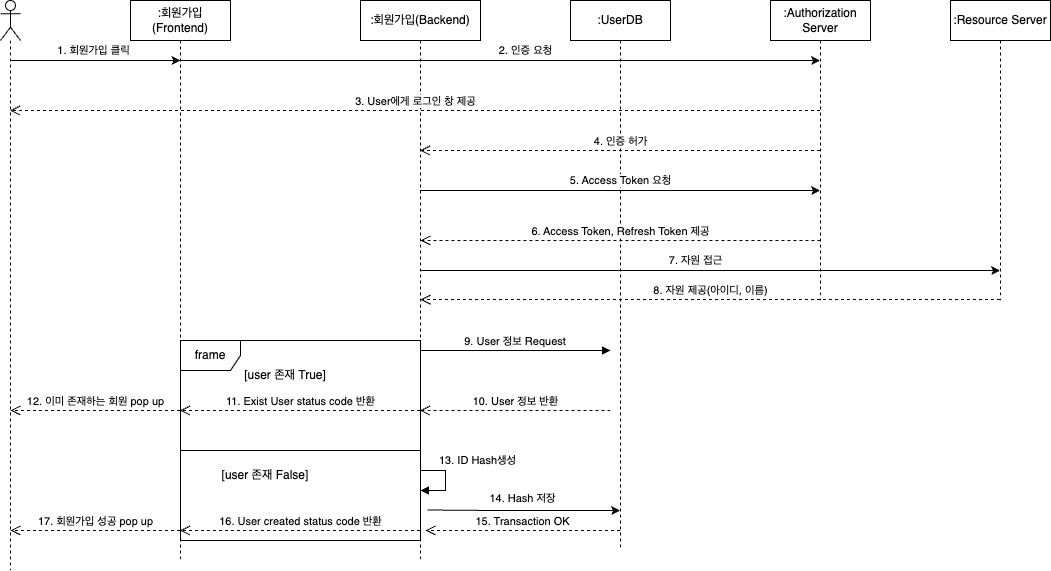

The diagram above was exported from draw.io. Its source (the exported page's mxGraphModel, read from the mxfile embedded in the PNG):
<mxGraphModel dx="1296" dy="722" grid="1" gridSize="10" guides="1" tooltips="1" connect="1" arrows="1" fold="1" page="1" pageScale="1" pageWidth="827" pageHeight="1169" math="0" shadow="0">
  <root>
    <mxCell id="0" />
    <mxCell id="1" parent="0" />
    <mxCell id="TxJnEF9xwkB0GAr-QZ5o-2" value="" style="shape=umlLifeline;participant=umlActor;perimeter=lifelinePerimeter;whiteSpace=wrap;html=1;container=1;collapsible=0;recursiveResize=0;verticalAlign=top;spacingTop=36;outlineConnect=0;" vertex="1" parent="1">
      <mxGeometry x="50" y="110" width="20" height="570" as="geometry" />
    </mxCell>
    <mxCell id="TxJnEF9xwkB0GAr-QZ5o-3" value=":회원가입(Backend)" style="shape=umlLifeline;perimeter=lifelinePerimeter;whiteSpace=wrap;html=1;container=1;collapsible=0;recursiveResize=0;outlineConnect=0;" vertex="1" parent="1">
      <mxGeometry x="410" y="110" width="120" height="560" as="geometry" />
    </mxCell>
    <mxCell id="3LjMnyBboHDQpMwE5OAp-2" value="13. ID Hash생성" style="edgeStyle=orthogonalEdgeStyle;html=1;align=left;spacingLeft=2;endArrow=block;rounded=0;" edge="1" parent="TxJnEF9xwkB0GAr-QZ5o-3">
      <mxGeometry x="-0.5714" y="10" relative="1" as="geometry">
        <mxPoint x="60" y="469.9999999999999" as="sourcePoint" />
        <Array as="points">
          <mxPoint x="85" y="470" />
          <mxPoint x="85" y="490" />
        </Array>
        <mxPoint x="60" y="490" as="targetPoint" />
        <mxPoint as="offset" />
      </mxGeometry>
    </mxCell>
    <mxCell id="TxJnEF9xwkB0GAr-QZ5o-4" value=":Authorization Server" style="shape=umlLifeline;perimeter=lifelinePerimeter;whiteSpace=wrap;html=1;container=1;collapsible=0;recursiveResize=0;outlineConnect=0;" vertex="1" parent="1">
      <mxGeometry x="820" y="110" width="100" height="300" as="geometry" />
    </mxCell>
    <mxCell id="TxJnEF9xwkB0GAr-QZ5o-5" value=":Resource Server" style="shape=umlLifeline;perimeter=lifelinePerimeter;whiteSpace=wrap;html=1;container=1;collapsible=0;recursiveResize=0;outlineConnect=0;" vertex="1" parent="1">
      <mxGeometry x="1000" y="110" width="100" height="300" as="geometry" />
    </mxCell>
    <mxCell id="TxJnEF9xwkB0GAr-QZ5o-6" value=":회원가입(Frontend)" style="shape=umlLifeline;perimeter=lifelinePerimeter;whiteSpace=wrap;html=1;container=1;collapsible=0;recursiveResize=0;outlineConnect=0;" vertex="1" parent="1">
      <mxGeometry x="180" y="110" width="100" height="560" as="geometry" />
    </mxCell>
    <mxCell id="3LjMnyBboHDQpMwE5OAp-9" value="frame" style="shape=umlFrame;whiteSpace=wrap;html=1;" vertex="1" parent="TxJnEF9xwkB0GAr-QZ5o-6">
      <mxGeometry x="50" y="340" width="240" height="200" as="geometry" />
    </mxCell>
    <mxCell id="TxJnEF9xwkB0GAr-QZ5o-7" value=":UserDB" style="shape=umlLifeline;perimeter=lifelinePerimeter;whiteSpace=wrap;html=1;container=1;collapsible=0;recursiveResize=0;outlineConnect=0;" vertex="1" parent="1">
      <mxGeometry x="620" y="110" width="100" height="550" as="geometry" />
    </mxCell>
    <mxCell id="TxJnEF9xwkB0GAr-QZ5o-8" value="" style="endArrow=classic;html=1;rounded=0;" edge="1" parent="1" source="TxJnEF9xwkB0GAr-QZ5o-2">
      <mxGeometry width="50" height="50" relative="1" as="geometry">
        <mxPoint x="80" y="170" as="sourcePoint" />
        <mxPoint x="230" y="170" as="targetPoint" />
      </mxGeometry>
    </mxCell>
    <mxCell id="TxJnEF9xwkB0GAr-QZ5o-9" value="1. 회원가입 클릭" style="edgeLabel;html=1;align=center;verticalAlign=middle;resizable=0;points=[];" vertex="1" connectable="0" parent="TxJnEF9xwkB0GAr-QZ5o-8">
      <mxGeometry x="0.2406" y="-1" relative="1" as="geometry">
        <mxPoint x="-23" y="-11" as="offset" />
      </mxGeometry>
    </mxCell>
    <mxCell id="TxJnEF9xwkB0GAr-QZ5o-13" value="2. 인증 요청" style="endArrow=classic;html=1;rounded=0;" edge="1" parent="1" source="TxJnEF9xwkB0GAr-QZ5o-6" target="TxJnEF9xwkB0GAr-QZ5o-4">
      <mxGeometry x="0.0801" y="10" width="50" height="50" relative="1" as="geometry">
        <mxPoint x="270" y="260" as="sourcePoint" />
        <mxPoint x="840" y="260" as="targetPoint" />
        <Array as="points">
          <mxPoint x="280" y="170" />
        </Array>
        <mxPoint as="offset" />
      </mxGeometry>
    </mxCell>
    <mxCell id="TxJnEF9xwkB0GAr-QZ5o-14" value="3. User에게 로그인 창 제공" style="html=1;verticalAlign=bottom;endArrow=open;dashed=1;endSize=8;rounded=0;" edge="1" parent="1" source="TxJnEF9xwkB0GAr-QZ5o-4" target="TxJnEF9xwkB0GAr-QZ5o-2">
      <mxGeometry relative="1" as="geometry">
        <mxPoint x="430" y="220" as="sourcePoint" />
        <mxPoint x="80" y="220" as="targetPoint" />
        <Array as="points">
          <mxPoint x="460" y="220" />
        </Array>
      </mxGeometry>
    </mxCell>
    <mxCell id="TxJnEF9xwkB0GAr-QZ5o-15" value="4. 인증 허가" style="html=1;verticalAlign=bottom;endArrow=open;dashed=1;endSize=8;rounded=0;" edge="1" parent="1" source="TxJnEF9xwkB0GAr-QZ5o-4" target="TxJnEF9xwkB0GAr-QZ5o-3">
      <mxGeometry relative="1" as="geometry">
        <mxPoint x="560" y="270" as="sourcePoint" />
        <mxPoint x="480" y="270" as="targetPoint" />
      </mxGeometry>
    </mxCell>
    <mxCell id="TxJnEF9xwkB0GAr-QZ5o-16" value="" style="endArrow=classic;html=1;rounded=0;" edge="1" parent="1" source="TxJnEF9xwkB0GAr-QZ5o-3" target="TxJnEF9xwkB0GAr-QZ5o-4">
      <mxGeometry width="50" height="50" relative="1" as="geometry">
        <mxPoint x="490" y="290" as="sourcePoint" />
        <mxPoint x="810" y="320" as="targetPoint" />
        <Array as="points">
          <mxPoint x="850" y="300" />
        </Array>
      </mxGeometry>
    </mxCell>
    <mxCell id="TxJnEF9xwkB0GAr-QZ5o-17" value="5. Access Token 요청" style="edgeLabel;html=1;align=center;verticalAlign=middle;resizable=0;points=[];" vertex="1" connectable="0" parent="TxJnEF9xwkB0GAr-QZ5o-16">
      <mxGeometry x="-0.1749" y="-1" relative="1" as="geometry">
        <mxPoint x="35" y="-11" as="offset" />
      </mxGeometry>
    </mxCell>
    <mxCell id="TxJnEF9xwkB0GAr-QZ5o-18" value="6. Access Token, Refresh Token 제공" style="html=1;verticalAlign=bottom;endArrow=open;dashed=1;endSize=8;rounded=0;" edge="1" parent="1">
      <mxGeometry relative="1" as="geometry">
        <mxPoint x="869.95" y="350" as="sourcePoint" />
        <mxPoint x="470.040909090909" y="350" as="targetPoint" />
      </mxGeometry>
    </mxCell>
    <mxCell id="TxJnEF9xwkB0GAr-QZ5o-19" value="" style="endArrow=classic;html=1;rounded=0;" edge="1" parent="1" target="TxJnEF9xwkB0GAr-QZ5o-5">
      <mxGeometry width="50" height="50" relative="1" as="geometry">
        <mxPoint x="470.040909090909" y="380" as="sourcePoint" />
        <mxPoint x="869.95" y="380" as="targetPoint" />
        <Array as="points">
          <mxPoint x="850.45" y="380" />
        </Array>
      </mxGeometry>
    </mxCell>
    <mxCell id="TxJnEF9xwkB0GAr-QZ5o-20" value="7. 자원 접근" style="edgeLabel;html=1;align=center;verticalAlign=middle;resizable=0;points=[];" vertex="1" connectable="0" parent="TxJnEF9xwkB0GAr-QZ5o-19">
      <mxGeometry x="-0.1749" y="-1" relative="1" as="geometry">
        <mxPoint x="35" y="-11" as="offset" />
      </mxGeometry>
    </mxCell>
    <mxCell id="TxJnEF9xwkB0GAr-QZ5o-21" value="8. 자원 제공(아이디, 이름)" style="html=1;verticalAlign=bottom;endArrow=open;dashed=1;endSize=8;rounded=0;" edge="1" parent="1" source="TxJnEF9xwkB0GAr-QZ5o-5">
      <mxGeometry relative="1" as="geometry">
        <mxPoint x="869.9499999999998" y="409.09000000000003" as="sourcePoint" />
        <mxPoint x="470.04090909090905" y="409.09000000000003" as="targetPoint" />
      </mxGeometry>
    </mxCell>
    <mxCell id="XevNEy6ST0D4sH3nplWY-1" value="" style="endArrow=none;html=1;rounded=0;" edge="1" parent="1" source="TxJnEF9xwkB0GAr-QZ5o-6" target="TxJnEF9xwkB0GAr-QZ5o-3">
      <mxGeometry width="50" height="50" relative="1" as="geometry">
        <mxPoint x="270" y="553" as="sourcePoint" />
        <mxPoint x="440" y="553" as="targetPoint" />
        <Array as="points">
          <mxPoint x="360" y="560" />
        </Array>
      </mxGeometry>
    </mxCell>
    <mxCell id="XevNEy6ST0D4sH3nplWY-2" value="16. User created status code 반환" style="html=1;verticalAlign=bottom;endArrow=open;dashed=1;endSize=8;rounded=0;" edge="1" parent="1" source="TxJnEF9xwkB0GAr-QZ5o-3" target="TxJnEF9xwkB0GAr-QZ5o-6">
      <mxGeometry relative="1" as="geometry">
        <mxPoint x="437.5" y="640" as="sourcePoint" />
        <mxPoint x="270" y="640" as="targetPoint" />
        <Array as="points">
          <mxPoint x="350" y="640" />
        </Array>
      </mxGeometry>
    </mxCell>
    <mxCell id="XevNEy6ST0D4sH3nplWY-5" value="[user 존재 True]" style="text;html=1;strokeColor=none;fillColor=none;align=center;verticalAlign=middle;whiteSpace=wrap;rounded=0;" vertex="1" parent="1">
      <mxGeometry x="290" y="470" width="90" height="30" as="geometry" />
    </mxCell>
    <mxCell id="XevNEy6ST0D4sH3nplWY-6" value="[user 존재 False]" style="text;html=1;strokeColor=none;fillColor=none;align=center;verticalAlign=middle;whiteSpace=wrap;rounded=0;" vertex="1" parent="1">
      <mxGeometry x="270" y="570" width="90" height="30" as="geometry" />
    </mxCell>
    <mxCell id="XevNEy6ST0D4sH3nplWY-7" value="11. Exist User status code 반환" style="html=1;verticalAlign=bottom;endArrow=open;dashed=1;endSize=8;rounded=0;" edge="1" parent="1" source="TxJnEF9xwkB0GAr-QZ5o-3" target="TxJnEF9xwkB0GAr-QZ5o-6">
      <mxGeometry relative="1" as="geometry">
        <mxPoint x="400" y="520" as="sourcePoint" />
        <mxPoint x="270" y="519.99" as="targetPoint" />
        <Array as="points">
          <mxPoint x="260" y="520" />
        </Array>
      </mxGeometry>
    </mxCell>
    <mxCell id="OO7BtCS-4f-9IdIAFO6D-1" value="10. User 정보 반환" style="html=1;verticalAlign=bottom;endArrow=open;dashed=1;endSize=8;rounded=0;" edge="1" parent="1" target="TxJnEF9xwkB0GAr-QZ5o-3">
      <mxGeometry relative="1" as="geometry">
        <mxPoint x="659.9999999999998" y="520" as="sourcePoint" />
        <mxPoint x="480" y="520" as="targetPoint" />
      </mxGeometry>
    </mxCell>
    <mxCell id="OO7BtCS-4f-9IdIAFO6D-2" value="9. User 정보 Request" style="verticalAlign=bottom;endArrow=block;entryX=0;entryY=0;shadow=0;strokeWidth=1;" edge="1" parent="1" source="TxJnEF9xwkB0GAr-QZ5o-3">
      <mxGeometry relative="1" as="geometry">
        <mxPoint x="480" y="460.0000000000002" as="sourcePoint" />
        <mxPoint x="659.9999999999998" y="460.0000000000002" as="targetPoint" />
      </mxGeometry>
    </mxCell>
    <mxCell id="3LjMnyBboHDQpMwE5OAp-3" value="" style="endArrow=classic;html=1;rounded=0;exitX=1.2;exitY=0.737;exitDx=0;exitDy=0;exitPerimeter=0;" edge="1" parent="1" target="TxJnEF9xwkB0GAr-QZ5o-7">
      <mxGeometry width="50" height="50" relative="1" as="geometry">
        <mxPoint x="476.9999999999998" y="619.51" as="sourcePoint" />
        <mxPoint x="654.9999999999998" y="620" as="targetPoint" />
        <Array as="points">
          <mxPoint x="545" y="620" />
        </Array>
      </mxGeometry>
    </mxCell>
    <mxCell id="3LjMnyBboHDQpMwE5OAp-4" value="14. Hash 저장" style="edgeLabel;html=1;align=center;verticalAlign=middle;resizable=0;points=[];" connectable="0" vertex="1" parent="3LjMnyBboHDQpMwE5OAp-3">
      <mxGeometry x="-0.337" y="-2" relative="1" as="geometry">
        <mxPoint x="31" y="-14" as="offset" />
      </mxGeometry>
    </mxCell>
    <mxCell id="3LjMnyBboHDQpMwE5OAp-5" value="15. Transaction OK" style="html=1;verticalAlign=bottom;endArrow=open;dashed=1;endSize=8;rounded=0;" edge="1" parent="1" source="TxJnEF9xwkB0GAr-QZ5o-7">
      <mxGeometry relative="1" as="geometry">
        <mxPoint x="654.9999999999998" y="640" as="sourcePoint" />
        <mxPoint x="475" y="640" as="targetPoint" />
      </mxGeometry>
    </mxCell>
    <mxCell id="DB8To8KSlfeKjppXuzvh-1" value="12. 이미 존재하는 회원 pop up" style="html=1;verticalAlign=bottom;endArrow=open;dashed=1;endSize=8;rounded=0;" edge="1" parent="1" source="TxJnEF9xwkB0GAr-QZ5o-6">
      <mxGeometry relative="1" as="geometry">
        <mxPoint x="218" y="219.5" as="sourcePoint" />
        <mxPoint x="60" y="520" as="targetPoint" />
        <Array as="points">
          <mxPoint x="140" y="520" />
        </Array>
      </mxGeometry>
    </mxCell>
    <mxCell id="DB8To8KSlfeKjppXuzvh-2" value="17. 회원가입 성공 pop up" style="html=1;verticalAlign=bottom;endArrow=open;dashed=1;endSize=8;rounded=0;" edge="1" parent="1" source="TxJnEF9xwkB0GAr-QZ5o-6">
      <mxGeometry relative="1" as="geometry">
        <mxPoint x="170" y="620" as="sourcePoint" />
        <mxPoint x="60" y="640" as="targetPoint" />
      </mxGeometry>
    </mxCell>
  </root>
</mxGraphModel>